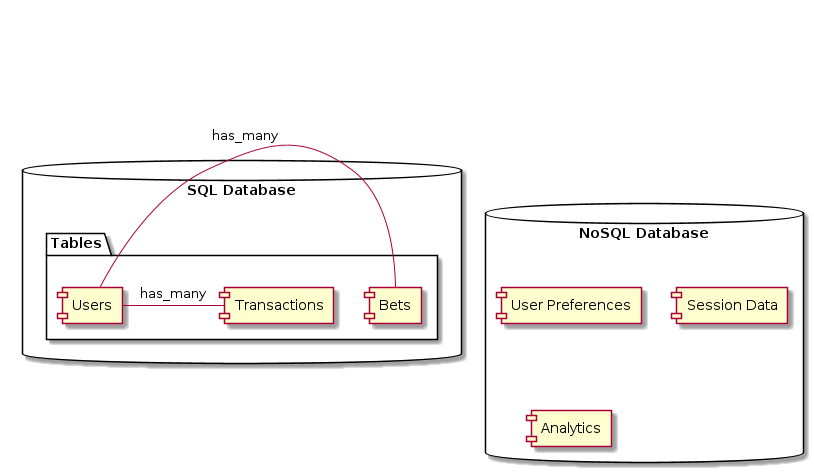

The diagram above was rendered by PlantUML. Its source (embedded in the PNG):
@startuml

database "SQL Database" {
  folder "Tables" {
    [Users]
    [Bets]
    [Transactions]
  }
  [Users] - [Bets] : "has_many"
  [Users] - [Transactions] : "has_many"
}

database "NoSQL Database" {
  [User Preferences]
  [Session Data]
  [Analytics]
}

@enduml